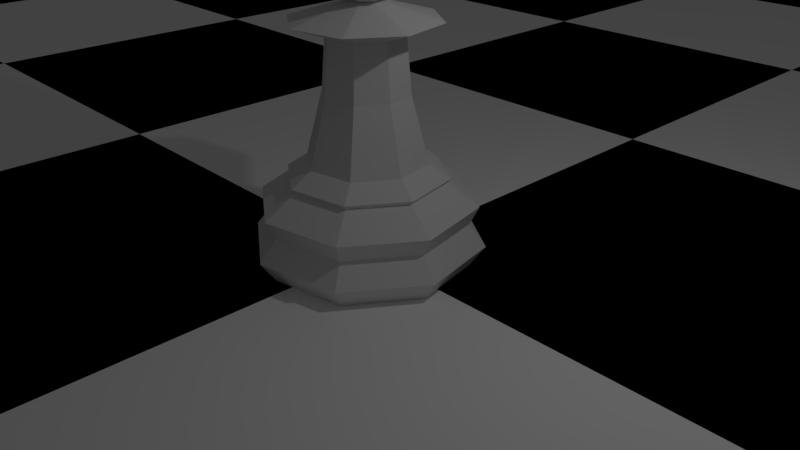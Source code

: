 # Source: Chess_board.blend  (saved by Blender 2.79.0; exported with 4.5.12 LTS)
import bpy
from mathutils import Matrix  # noqa: F401  (used for matrix-valued properties, if any)

bpy.ops.wm.read_factory_settings(use_empty=True)
scene = bpy.context.scene
scene.name = 'Scene'

# ---- collections
col_collection_1 = bpy.data.collections.new('Collection 1'); scene.collection.children.link(col_collection_1)

# ---- materials (node trees are filled in below, after node groups)
mat_white_squares = bpy.data.materials.new('White squares')
mat_white_squares.alpha_threshold = 0.0
mat_white_squares.use_transparent_shadow = False
mat_white_squares.diffuse_color = (1.0, 1.0, 1.0, 1.0)
mat_white_squares.roughness = 0.5
mat_black_sqaures = bpy.data.materials.new('Black sqaures')
mat_black_sqaures.alpha_threshold = 0.0
mat_black_sqaures.use_transparent_shadow = False
mat_black_sqaures.diffuse_color = (0.0, 0.0, 0.0, 1.0)
mat_black_sqaures.roughness = 0.5

# ---- material node trees

# ---- world
world_world = bpy.data.worlds.new('World'); scene.world = world_world
world_world.color = (0.05088, 0.05088, 0.05088)
world_world.use_sun_shadow = False
world_world.sun_shadow_jitter_overblur = 0.0
world_world.cycles.sampling_method = 'MANUAL'

# ---- cameras
cam_camera = bpy.data.cameras.new('Camera')
cam_camera.clip_end = 100.0
cam_camera.lens = 35.0
cam_camera.sensor_width = 32.0
cam_camera.sensor_height = 18.0
cam_camera.ortho_scale = 7.314
cam_camera.dof.focus_distance = 0.0
cam_camera.dof.aperture_fstop = 128.0

# ---- lights
light_lamp = bpy.data.lights.new('Lamp', 'POINT')
light_lamp.transmission_factor = 0.0
light_lamp.cutoff_distance = 30.0
light_lamp.energy = 100.0
light_lamp.shadow_buffer_clip_start = 1.001
light_lamp.shadow_soft_size = 0.1
light_lamp.shadow_maximum_resolution = 0.006
light_lamp.use_absolute_resolution = True

# ---- meshes
me_grid = bpy.data.meshes.new('Grid')
me_grid.from_pydata([(-4.0, -4.0, 0.0), (-3.0, -4.0, 0.0), (-2.0, -4.0, 0.0), (-4.0, -3.0, 0.0), (-3.0, -3.0, 0.0), (-2.0, -3.0, 0.0), (-4.0, -2.0, 0.0), (-3.0, -2.0, 0.0), (-2.0, -2.0, 0.0), (-4.0, -2.0, 0.0), (-3.0, -2.0, 0.0), (-2.0, -2.0, 0.0), (-4.0, -1.0, 0.0), (-3.0, -1.0, 0.0), (-2.0, -1.0, 0.0), (-4.0, 0.0, 0.0), (-3.0, 0.0, 0.0), (-2.0, 0.0, 0.0), (-4.0, 0.0, 0.0), (-3.0, 0.0, 0.0), (-2.0, 0.0, 0.0), (-4.0, 1.0, 0.0), (-3.0, 1.0, 0.0), (-2.0, 1.0, 0.0), (-4.0, 2.0, 0.0), (-3.0, 2.0, 0.0), (-2.0, 2.0, 0.0), (-4.0, 2.0, 0.0), (-3.0, 2.0, 0.0), (-2.0, 2.0, 0.0), (-4.0, 3.0, 0.0), (-3.0, 3.0, 0.0), (-2.0, 3.0, 0.0), (-4.0, 4.0, 0.0), (-3.0, 4.0, 0.0), (-2.0, 4.0, 0.0), (-2.0, -4.0, 0.0), (-1.0, -4.0, 0.0), (0.0, -4.0, 0.0), (-2.0, -3.0, 0.0), (-1.0, -3.0, 0.0), (0.0, -3.0, 0.0), (-2.0, -2.0, 0.0), (-1.0, -2.0, 0.0), (0.0, -2.0, 0.0), (-2.0, -2.0, 0.0), (-1.0, -2.0, 0.0), (0.0, -2.0, 0.0), (-2.0, -1.0, 0.0), (-1.0, -1.0, 0.0), (0.0, -1.0, 0.0), (-2.0, 0.0, 0.0), (-1.0, 0.0, 0.0), (0.0, 0.0, 0.0), (-2.0, 0.0, 0.0), (-1.0, 0.0, 0.0), (0.0, 0.0, 0.0), (-2.0, 1.0, 0.0), (-1.0, 1.0, 0.0), (0.0, 1.0, 0.0), (-2.0, 2.0, 0.0), (-1.0, 2.0, 0.0), (0.0, 2.0, 0.0), (-2.0, 2.0, 0.0), (-1.0, 2.0, 0.0), (0.0, 2.0, 0.0), (-2.0, 3.0, 0.0), (-1.0, 3.0, 0.0), (0.0, 3.0, 0.0), (-2.0, 4.0, 0.0), (-1.0, 4.0, 0.0), (0.0, 4.0, 0.0), (0.0, -4.0, 0.0), (1.0, -4.0, 0.0), (2.0, -4.0, 0.0), (0.0, -3.0, 0.0), (1.0, -3.0, 0.0), (2.0, -3.0, 0.0), (0.0, -2.0, 0.0), (1.0, -2.0, 0.0), (2.0, -2.0, 0.0), (0.0, -2.0, 0.0), (1.0, -2.0, 0.0), (2.0, -2.0, 0.0), (0.0, -1.0, 0.0), (1.0, -1.0, 0.0), (2.0, -1.0, 0.0), (0.0, 0.0, 0.0), (1.0, 0.0, 0.0), (2.0, 0.0, 0.0), (0.0, 0.0, 0.0), (1.0, 0.0, 0.0), (2.0, 0.0, 0.0), (0.0, 1.0, 0.0), (1.0, 1.0, 0.0), (2.0, 1.0, 0.0), (0.0, 2.0, 0.0), (1.0, 2.0, 0.0), (2.0, 2.0, 0.0), (0.0, 2.0, 0.0), (1.0, 2.0, 0.0), (2.0, 2.0, 0.0), (0.0, 3.0, 0.0), (1.0, 3.0, 0.0), (2.0, 3.0, 0.0), (0.0, 4.0, 0.0), (1.0, 4.0, 0.0), (2.0, 4.0, 0.0), (2.0, -4.0, 0.0), (3.0, -4.0, 0.0), (4.0, -4.0, 0.0), (2.0, -3.0, 0.0), (3.0, -3.0, 0.0), (4.0, -3.0, 0.0), (2.0, -2.0, 0.0), (3.0, -2.0, 0.0), (4.0, -2.0, 0.0), (2.0, -2.0, 0.0), (3.0, -2.0, 0.0), (4.0, -2.0, 0.0), (2.0, -1.0, 0.0), (3.0, -1.0, 0.0), (4.0, -1.0, 0.0), (2.0, 0.0, 0.0), (3.0, 0.0, 0.0), (4.0, 0.0, 0.0), (2.0, 0.0, 0.0), (3.0, 0.0, 0.0), (4.0, 0.0, 0.0), (2.0, 1.0, 0.0), (3.0, 1.0, 0.0), (4.0, 1.0, 0.0), (2.0, 2.0, 0.0), (3.0, 2.0, 0.0), (4.0, 2.0, 0.0), (2.0, 2.0, 0.0), (3.0, 2.0, 0.0), (4.0, 2.0, 0.0), (2.0, 3.0, 0.0), (3.0, 3.0, 0.0), (4.0, 3.0, 0.0), (2.0, 4.0, 0.0), (3.0, 4.0, 0.0), (4.0, 4.0, 0.0)], [], [(0, 1, 4, 3), (1, 2, 5, 4), (3, 4, 7, 6), (4, 5, 8, 7), (9, 10, 13, 12), (10, 11, 14, 13), (12, 13, 16, 15), (13, 14, 17, 16), (18, 19, 22, 21), (19, 20, 23, 22), (21, 22, 25, 24), (22, 23, 26, 25), (27, 28, 31, 30), (28, 29, 32, 31), (30, 31, 34, 33), (31, 32, 35, 34), (36, 37, 40, 39), (37, 38, 41, 40), (39, 40, 43, 42), (40, 41, 44, 43), (45, 46, 49, 48), (46, 47, 50, 49), (48, 49, 52, 51), (49, 50, 53, 52), (54, 55, 58, 57), (55, 56, 59, 58), (57, 58, 61, 60), (58, 59, 62, 61), (63, 64, 67, 66), (64, 65, 68, 67), (66, 67, 70, 69), (67, 68, 71, 70), (72, 73, 76, 75), (73, 74, 77, 76), (75, 76, 79, 78), (76, 77, 80, 79), (81, 82, 85, 84), (82, 83, 86, 85), (84, 85, 88, 87), (85, 86, 89, 88), (90, 91, 94, 93), (91, 92, 95, 94), (93, 94, 97, 96), (94, 95, 98, 97), (99, 100, 103, 102), (100, 101, 104, 103), (102, 103, 106, 105), (103, 104, 107, 106), (108, 109, 112, 111), (109, 110, 113, 112), (111, 112, 115, 114), (112, 113, 116, 115), (117, 118, 121, 120), (118, 119, 122, 121), (120, 121, 124, 123), (121, 122, 125, 124), (126, 127, 130, 129), (127, 128, 131, 130), (129, 130, 133, 132), (130, 131, 134, 133), (135, 136, 139, 138), (136, 137, 140, 139), (138, 139, 142, 141), (139, 140, 143, 142)])
me_grid.polygons.foreach_set('material_index', [1, 0, 0, 1, 1, 0, 0, 1, 1, 0, 0, 1, 1, 0, 0, 1, 1, 0, 0, 1, 1, 0, 0, 1, 1, 0, 0, 1, 1, 0, 0, 1, 1, 0, 0, 1, 1, 0, 0, 1, 1, 0, 0, 1, 1, 0, 0, 1, 1, 0, 0, 1, 1, 0, 0, 1, 1, 0, 0, 1, 1, 0, 0, 1])
me_grid.materials.append(mat_white_squares)
me_grid.materials.append(mat_black_sqaures)
me_grid.use_remesh_preserve_volume = False
me_grid.use_remesh_preserve_attributes = False
me_grid.use_mirror_vertex_groups = False
me_grid.update()
me_cylinder = bpy.data.meshes.new('Cylinder')
me_cylinder.from_pydata([(0.2543, 1.278, -1.0), (1.084, 0.7242, -1.0), (1.278, -0.2543, -1.0), (0.7242, -1.084, -1.0), (-0.2543, -1.278, -1.0), (-1.084, -0.7242, -1.0), (-1.278, 0.2543, -1.0), (-0.7242, 1.084, -1.0), (0.2915, 1.466, -0.7206), (1.243, 0.8303, -0.7206), (1.466, -0.2915, -0.7206), (0.8303, -1.243, -0.7206), (-0.2915, -1.466, -0.7206), (-1.243, -0.8303, -0.7206), (-1.466, 0.2915, -0.7206), (-0.8303, 1.243, -0.7206), (0.2491, 1.253, -0.435), (1.062, 0.7095, -0.435), (1.253, -0.2491, -0.435), (0.7095, -1.062, -0.435), (-0.2491, -1.253, -0.435), (-1.062, -0.7095, -0.435), (-1.253, 0.2491, -0.435), (-0.7095, 1.062, -0.435), (0.2722, 1.369, -0.1916), (1.16, 0.7752, -0.1916), (1.369, -0.2722, -0.1916), (0.7752, -1.16, -0.1916), (-0.2722, -1.369, -0.1916), (-1.16, -0.7752, -0.1916), (-1.369, 0.2722, -0.1916), (-0.7752, 1.16, -0.1916), (0.2018, 1.014, 0.1456), (0.8599, 0.5746, 0.1456), (1.014, -0.2018, 0.1456), (0.5746, -0.8599, 0.1456), (-0.2018, -1.014, 0.1456), (-0.8599, -0.5746, 0.1456), (-1.014, 0.2018, 0.1456), (-0.5746, 0.8599, 0.1456), (0.1942, 0.9762, 0.0924), (0.8275, 0.5529, 0.0924), (0.9762, -0.1942, 0.0924), (0.5529, -0.8275, 0.0924), (-0.1942, -0.9762, 0.0924), (-0.8275, -0.5529, 0.0924), (-0.9762, 0.1942, 0.0924), (-0.5529, 0.8275, 0.0924), (0.1501, 0.7547, 0.3246), (0.6398, 0.4275, 0.3246), (0.7547, -0.1501, 0.3246), (0.4275, -0.6398, 0.3246), (-0.1501, -0.7547, 0.3246), (-0.6398, -0.4275, 0.3246), (-0.7547, 0.1501, 0.3246), (-0.4275, 0.6398, 0.3246), (-0.1004, 0.1503, 2.241), (0.1773, -0.03527, 2.241), (0.1503, 0.1004, 2.241), (0.03527, 0.1773, 2.241), (0.4552, 0.3042, 1.162), (0.4063, 0.2715, 1.862), (0.7801, 0.5212, 2.023), (0.9201, -0.183, 2.023), (0.4793, -0.09534, 1.862), (0.5369, -0.1068, 1.162), (-0.3042, 0.4552, 1.162), (-0.2715, 0.4063, 1.862), (-0.5212, 0.7801, 2.023), (0.183, 0.9201, 2.023), (0.09534, 0.4793, 1.862), (0.1068, 0.5369, 1.162), (-0.4552, -0.3042, 1.162), (-0.4063, -0.2715, 1.862), (-0.7801, -0.5212, 2.023), (-0.9201, 0.183, 2.023), (-0.4793, 0.09534, 1.862), (-0.5369, 0.1068, 1.162), (-0.1068, -0.5369, 1.162), (-0.09534, -0.4793, 1.862), (-0.183, -0.9201, 2.023), (0.3042, -0.4552, 1.162), (0.2715, -0.4063, 1.862), (0.5212, -0.7801, 2.023), (0.1194, 0.07978, 3.685), (0.34, 0.2272, 3.575), (0.5089, 0.34, 3.372), (0.6003, 0.4011, 3.107), (0.6003, 0.4011, 2.819), (0.5089, 0.34, 2.554), (0.34, 0.2272, 2.351), (0.1005, -0.1503, 2.241), (-0.03528, -0.1773, 2.241), (0.02801, 0.1408, 3.685), (0.07978, 0.4011, 3.575), (0.1194, 0.6003, 3.372), (0.1408, 0.708, 3.107), (-0.1503, -0.1005, 2.241), (0.1408, 0.708, 2.819), (0.1194, 0.6003, 2.554), (0.07978, 0.4011, 2.351), (-0.1773, 0.03527, 2.241), (0.1408, -0.02801, 3.685), (0.4011, -0.07978, 3.575), (0.6003, -0.1194, 3.372), (0.708, -0.1408, 3.107), (0.708, -0.1408, 2.819), (0.6003, -0.1194, 2.554), (0.4011, -0.07978, 2.351), (0.07978, -0.1194, 3.685), (0.2272, -0.34, 3.575), (0.34, -0.5089, 3.372), (0.4011, -0.6003, 3.107), (0.4011, -0.6003, 2.819), (0.34, -0.5089, 2.554), (0.2272, -0.34, 2.351), (-0.02801, -0.1408, 3.685), (-0.07978, -0.4011, 3.575), (-0.1194, -0.6003, 3.372), (-0.1408, -0.708, 3.107), (-0.1408, -0.708, 2.819), (-0.1194, -0.6003, 2.554), (-0.07978, -0.4011, 2.351), (-0.1194, -0.07978, 3.685), (-0.34, -0.2272, 3.575), (-0.5089, -0.34, 3.372), (-0.6003, -0.4011, 3.107), (-0.6003, -0.4011, 2.819), (-0.5089, -0.34, 2.554), (-0.34, -0.2272, 2.351), (-0.1408, 0.02801, 3.685), (-0.4011, 0.07978, 3.575), (-0.6003, 0.1194, 3.372), (-0.708, 0.1408, 3.107), (-0.708, 0.1408, 2.819), (-0.6003, 0.1194, 2.554), (-0.4011, 0.07978, 2.351), (-0.07978, 0.1194, 3.685), (-0.2272, 0.34, 3.575), (-0.34, 0.5089, 3.372), (-0.4011, 0.6003, 3.107), (-0.4011, 0.6003, 2.819), (-0.34, 0.5089, 2.554), (-0.2272, 0.34, 2.351)], [], [(23, 31, 24, 16), (21, 29, 30, 22), (20, 28, 29, 21), (26, 42, 43, 27), (0, 1, 2, 3, 4, 5, 6, 7), (19, 27, 28, 20), (17, 25, 26, 18), (49, 33, 32, 48), (47, 39, 32, 40), (52, 36, 35, 51), (63, 62, 58, 57), (41, 33, 34, 42), (48, 32, 39, 55), (28, 44, 45, 29), (43, 35, 36, 44), (24, 40, 41, 25), (54, 38, 37, 53), (45, 37, 38, 46), (21, 13, 12, 20), (19, 11, 10, 18), (20, 12, 11, 19), (22, 14, 13, 21), (40, 32, 33, 41), (0, 8, 9, 1), (17, 9, 8, 16), (16, 8, 15, 23), (22, 30, 31, 23), (18, 10, 9, 17), (42, 34, 35, 43), (3, 11, 12, 4), (7, 15, 8, 0), (23, 15, 14, 22), (50, 34, 33, 49), (5, 13, 14, 6), (18, 26, 27, 19), (44, 36, 37, 45), (4, 12, 13, 5), (16, 24, 25, 17), (2, 10, 11, 3), (53, 37, 36, 52), (1, 9, 10, 2), (46, 38, 39, 47), (6, 14, 15, 7), (30, 46, 47, 31), (31, 47, 40, 24), (29, 45, 46, 30), (51, 35, 34, 50), (27, 43, 44, 28), (55, 39, 38, 54), (25, 41, 42, 26), (69, 68, 56, 59), (62, 69, 59, 58), (75, 74, 97, 101), (68, 75, 101, 56), (74, 80, 92, 97), (80, 83, 91, 92), (83, 63, 57, 91), (51, 50, 65, 81), (81, 65, 64, 82), (82, 64, 63, 83), (52, 51, 81, 78), (78, 81, 82, 79), (79, 82, 83, 80), (53, 52, 78, 72), (72, 78, 79, 73), (73, 79, 80, 74), (55, 54, 77, 66), (66, 77, 76, 67), (67, 76, 75, 68), (54, 53, 72, 77), (77, 72, 73, 76), (76, 73, 74, 75), (49, 48, 71, 60), (60, 71, 70, 61), (61, 70, 69, 62), (48, 55, 66, 71), (71, 66, 67, 70), (70, 67, 68, 69), (50, 49, 60, 65), (65, 60, 61, 64), (64, 61, 62, 63), (100, 59, 56, 143), (90, 58, 59, 100), (108, 57, 58, 90), (143, 56, 101, 136), (128, 129, 122, 121), (121, 122, 115, 114), (135, 136, 129, 128), (107, 108, 90, 89), (115, 91, 57, 108), (114, 115, 108, 107), (129, 97, 92, 122), (136, 101, 97, 129), (89, 90, 100, 99), (122, 92, 91, 115), (127, 128, 121, 120), (125, 126, 119, 118), (141, 142, 135, 134), (87, 88, 98, 96), (104, 105, 87, 86), (120, 121, 114, 113), (119, 120, 113, 112), (99, 100, 143, 142), (88, 89, 99, 98), (133, 134, 127, 126), (139, 140, 133, 132), (111, 112, 105, 104), (103, 104, 86, 85), (140, 141, 134, 133), (142, 143, 136, 135), (106, 107, 89, 88), (126, 127, 120, 119), (95, 96, 140, 139), (118, 119, 112, 111), (85, 86, 95, 94), (96, 98, 141, 140), (134, 135, 128, 127), (132, 133, 126, 125), (98, 99, 142, 141), (105, 106, 88, 87), (86, 87, 96, 95), (113, 114, 107, 106), (112, 113, 106, 105), (123, 124, 117, 116), (138, 139, 132, 131), (94, 95, 139, 138), (109, 110, 103, 102), (131, 132, 125, 124), (102, 103, 85, 84), (110, 111, 104, 103), (117, 118, 111, 110), (84, 85, 94, 93), (137, 138, 131, 130), (130, 131, 124, 123), (93, 94, 138, 137), (116, 117, 110, 109), (124, 125, 118, 117), (93, 137, 130, 123, 116, 109, 102, 84)])
me_cylinder.use_remesh_preserve_volume = False
me_cylinder.use_remesh_preserve_attributes = False
me_cylinder.use_mirror_vertex_groups = False
me_cylinder.update()

# ---- objects
ob_grid = bpy.data.objects.new('Grid', me_grid)
ob_lamp = bpy.data.objects.new('Lamp', light_lamp)
ob_camera = bpy.data.objects.new('Camera', cam_camera)
ob_pawn = bpy.data.objects.new('Pawn', me_cylinder)

# ---- transforms, parenting, visibility, modifiers, constraints
ob_grid.location = (0.0, 0.0, 0.0)
ob_grid.scale = (6.0, 6.0, 1.0)
ob_grid.lineart.crease_threshold = 0.0
ob_lamp.location = (4.076, 1.005, 5.904)
ob_lamp.rotation_euler = (0.6503, 0.05522, 1.866)
ob_lamp.lock_rotations_4d = False
ob_lamp.empty_display_type = 'ARROWS'
ob_lamp.color = (0.0, 0.0, 0.0, 0.0)
ob_lamp.lineart.crease_threshold = 0.0
ob_camera.location = (7.481, -6.508, 5.344)
ob_camera.rotation_euler = (1.109, 0.0, 0.8149)
ob_camera.lock_rotations_4d = False
ob_camera.empty_display_type = 'ARROWS'
ob_camera.color = (0.0, 0.0, 0.0, 0.0)
ob_camera.display_type = 'WIRE'
ob_camera.lineart.crease_threshold = 0.0
ob_pawn.location = (0.0, 0.0, 1.0)
ob_pawn.lineart.crease_threshold = 0.0

# ---- collection membership
col_collection_1.objects.link(ob_grid)
col_collection_1.objects.link(ob_lamp)
col_collection_1.objects.link(ob_camera)
col_collection_1.objects.link(ob_pawn)

# ---- scene / render settings (as saved in the file)
scene.camera = ob_camera
scene.frame_start = 1; scene.frame_end = 250; scene.frame_set(1)
scene.render.engine = 'BLENDER_EEVEE_NEXT'
scene.render.resolution_percentage = 50
scene.render.dither_intensity = 0.0
scene.cycles.use_denoising = False
scene.cycles.samples = 128
scene.cycles.sampling_pattern = 'TABULATED_SOBOL'
scene.cycles.use_adaptive_sampling = False
scene.cycles.use_light_tree = False
scene.cycles.blur_glossy = 0.0
scene.cycles.sample_clamp_indirect = 0.0
scene.view_settings.view_transform = 'Standard'
bpy.context.view_layer.update()
